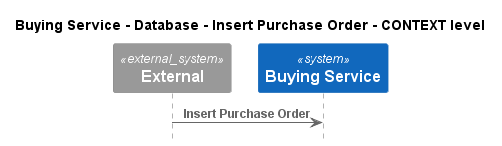

The diagram above was rendered by PlantUML. Its source (embedded in the PNG):
@startuml
!pragma layout smetana
!include ..\..\..\..\..\..\.c4s\C4_Sequence.puml

title Buying Service - Database - Insert Purchase Order - CONTEXT level

System_Ext(C4InterFlow.SoftwareSystems.ExternalSystem, "External", "")
System(ECommercePlatform.SoftwareSystems.BuyingService, "Buying Service", "")

Rel(C4InterFlow.SoftwareSystems.ExternalSystem, ECommercePlatform.SoftwareSystems.BuyingService, "Insert Purchase Order")


@enduml